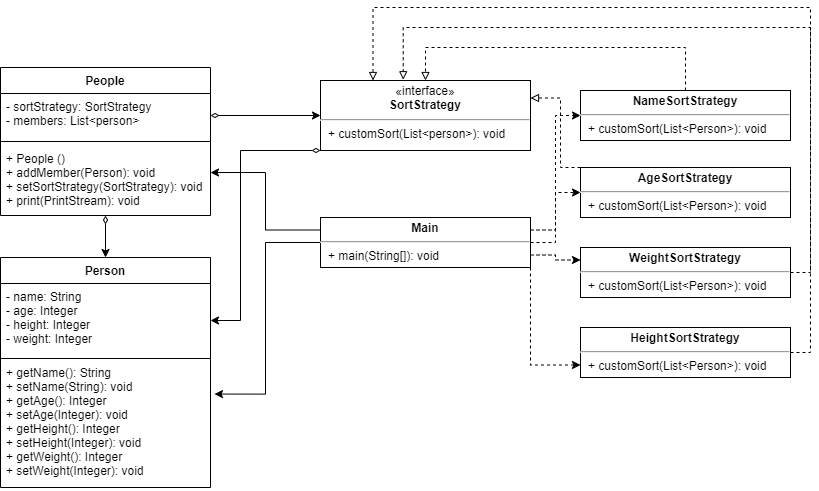

The diagram above was exported from draw.io. Its source (the exported page's mxGraphModel, read from the mxfile embedded in the PNG):
<mxGraphModel dx="1038" dy="579" grid="1" gridSize="10" guides="1" tooltips="1" connect="1" arrows="1" fold="1" page="1" pageScale="1" pageWidth="1654" pageHeight="1169" math="0" shadow="0">
  <root>
    <mxCell id="0" />
    <mxCell id="1" parent="0" />
    <mxCell id="ZpwB13hwJHUCzy34oi5N-16" style="edgeStyle=orthogonalEdgeStyle;rounded=0;orthogonalLoop=1;jettySize=auto;html=1;entryX=0.5;entryY=0;entryDx=0;entryDy=0;startArrow=diamondThin;startFill=0;" edge="1" parent="1" source="ZpwB13hwJHUCzy34oi5N-6" target="ZpwB13hwJHUCzy34oi5N-12">
      <mxGeometry relative="1" as="geometry" />
    </mxCell>
    <mxCell id="ZpwB13hwJHUCzy34oi5N-6" value="People" style="swimlane;fontStyle=1;align=center;verticalAlign=top;childLayout=stackLayout;horizontal=1;startSize=26;horizontalStack=0;resizeParent=1;resizeParentMax=0;resizeLast=0;collapsible=1;marginBottom=0;" vertex="1" parent="1">
      <mxGeometry x="280" y="190" width="210" height="148" as="geometry" />
    </mxCell>
    <mxCell id="ZpwB13hwJHUCzy34oi5N-7" value="- sortStrategy: SortStrategy&#10;- members: List&lt;person&gt;" style="text;strokeColor=none;fillColor=none;align=left;verticalAlign=top;spacingLeft=4;spacingRight=4;overflow=hidden;rotatable=0;points=[[0,0.5],[1,0.5]];portConstraint=eastwest;" vertex="1" parent="ZpwB13hwJHUCzy34oi5N-6">
      <mxGeometry y="26" width="210" height="44" as="geometry" />
    </mxCell>
    <mxCell id="ZpwB13hwJHUCzy34oi5N-8" value="" style="line;strokeWidth=1;fillColor=none;align=left;verticalAlign=middle;spacingTop=-1;spacingLeft=3;spacingRight=3;rotatable=0;labelPosition=right;points=[];portConstraint=eastwest;strokeColor=inherit;" vertex="1" parent="ZpwB13hwJHUCzy34oi5N-6">
      <mxGeometry y="70" width="210" height="8" as="geometry" />
    </mxCell>
    <mxCell id="ZpwB13hwJHUCzy34oi5N-9" value="+ People ()&#10;+ addMember(Person): void&#10;+ setSortStrategy(SortStrategy): void&#10;+ print(PrintStream): void" style="text;strokeColor=none;fillColor=none;align=left;verticalAlign=top;spacingLeft=4;spacingRight=4;overflow=hidden;rotatable=0;points=[[0,0.5],[1,0.5]];portConstraint=eastwest;" vertex="1" parent="ZpwB13hwJHUCzy34oi5N-6">
      <mxGeometry y="78" width="210" height="70" as="geometry" />
    </mxCell>
    <mxCell id="ZpwB13hwJHUCzy34oi5N-12" value="Person" style="swimlane;fontStyle=1;align=center;verticalAlign=top;childLayout=stackLayout;horizontal=1;startSize=26;horizontalStack=0;resizeParent=1;resizeParentMax=0;resizeLast=0;collapsible=1;marginBottom=0;" vertex="1" parent="1">
      <mxGeometry x="280" y="380" width="210" height="230" as="geometry" />
    </mxCell>
    <mxCell id="ZpwB13hwJHUCzy34oi5N-13" value="- name: String&#10;- age: Integer&#10;- height: Integer&#10;- weight: Integer" style="text;strokeColor=none;fillColor=none;align=left;verticalAlign=top;spacingLeft=4;spacingRight=4;overflow=hidden;rotatable=0;points=[[0,0.5],[1,0.5]];portConstraint=eastwest;" vertex="1" parent="ZpwB13hwJHUCzy34oi5N-12">
      <mxGeometry y="26" width="210" height="74" as="geometry" />
    </mxCell>
    <mxCell id="ZpwB13hwJHUCzy34oi5N-14" value="" style="line;strokeWidth=1;fillColor=none;align=left;verticalAlign=middle;spacingTop=-1;spacingLeft=3;spacingRight=3;rotatable=0;labelPosition=right;points=[];portConstraint=eastwest;strokeColor=inherit;" vertex="1" parent="ZpwB13hwJHUCzy34oi5N-12">
      <mxGeometry y="100" width="210" height="2" as="geometry" />
    </mxCell>
    <mxCell id="ZpwB13hwJHUCzy34oi5N-15" value="+ getName(): String&#10;+ setName(String): void&#10;+ getAge(): Integer&#10;+ setAge(Integer): void&#10;+ getHeight(): Integer&#10;+ setHeight(Integer): void&#10;+ getWeight(): Integer&#10;+ setWeight(Integer): void " style="text;strokeColor=none;fillColor=none;align=left;verticalAlign=top;spacingLeft=4;spacingRight=4;overflow=hidden;rotatable=0;points=[[0,0.5],[1,0.5]];portConstraint=eastwest;" vertex="1" parent="ZpwB13hwJHUCzy34oi5N-12">
      <mxGeometry y="102" width="210" height="128" as="geometry" />
    </mxCell>
    <mxCell id="ZpwB13hwJHUCzy34oi5N-23" style="edgeStyle=orthogonalEdgeStyle;rounded=0;orthogonalLoop=1;jettySize=auto;html=1;exitX=0;exitY=1;exitDx=0;exitDy=0;entryX=1;entryY=0.5;entryDx=0;entryDy=0;startArrow=diamondThin;startFill=0;" edge="1" parent="1" source="ZpwB13hwJHUCzy34oi5N-21" target="ZpwB13hwJHUCzy34oi5N-13">
      <mxGeometry relative="1" as="geometry">
        <Array as="points">
          <mxPoint x="520" y="273" />
          <mxPoint x="520" y="443" />
        </Array>
      </mxGeometry>
    </mxCell>
    <mxCell id="ZpwB13hwJHUCzy34oi5N-21" value="&lt;p style=&quot;margin: 4px 0px 0px; text-align: center;&quot;&gt;«interface»&lt;br&gt;&lt;b style=&quot;&quot;&gt;SortStrategy&lt;/b&gt;&lt;br&gt;&lt;/p&gt;&lt;hr&gt;&lt;p style=&quot;margin:0px;margin-left:8px;&quot;&gt;+ customSort(List&amp;lt;person&amp;gt;): void&lt;/p&gt;" style="verticalAlign=top;align=left;overflow=fill;fontSize=12;fontFamily=Helvetica;html=1;shadow=0;" vertex="1" parent="1">
      <mxGeometry x="600" y="203" width="210" height="70" as="geometry" />
    </mxCell>
    <mxCell id="ZpwB13hwJHUCzy34oi5N-22" style="edgeStyle=orthogonalEdgeStyle;rounded=0;orthogonalLoop=1;jettySize=auto;html=1;exitX=1;exitY=0.5;exitDx=0;exitDy=0;entryX=0;entryY=0.5;entryDx=0;entryDy=0;startArrow=diamondThin;startFill=0;" edge="1" parent="1" source="ZpwB13hwJHUCzy34oi5N-7" target="ZpwB13hwJHUCzy34oi5N-21">
      <mxGeometry relative="1" as="geometry" />
    </mxCell>
    <mxCell id="ZpwB13hwJHUCzy34oi5N-25" style="edgeStyle=orthogonalEdgeStyle;rounded=0;orthogonalLoop=1;jettySize=auto;html=1;exitX=0;exitY=0.5;exitDx=0;exitDy=0;entryX=1.019;entryY=0.27;entryDx=0;entryDy=0;entryPerimeter=0;startArrow=none;startFill=0;" edge="1" parent="1" source="ZpwB13hwJHUCzy34oi5N-24" target="ZpwB13hwJHUCzy34oi5N-15">
      <mxGeometry relative="1" as="geometry" />
    </mxCell>
    <mxCell id="ZpwB13hwJHUCzy34oi5N-26" style="edgeStyle=orthogonalEdgeStyle;rounded=0;orthogonalLoop=1;jettySize=auto;html=1;exitX=0;exitY=0.25;exitDx=0;exitDy=0;entryX=1;entryY=0.386;entryDx=0;entryDy=0;entryPerimeter=0;startArrow=none;startFill=0;" edge="1" parent="1" source="ZpwB13hwJHUCzy34oi5N-24" target="ZpwB13hwJHUCzy34oi5N-9">
      <mxGeometry relative="1" as="geometry" />
    </mxCell>
    <mxCell id="ZpwB13hwJHUCzy34oi5N-41" style="edgeStyle=orthogonalEdgeStyle;rounded=0;orthogonalLoop=1;jettySize=auto;html=1;exitX=1;exitY=0.25;exitDx=0;exitDy=0;entryX=0;entryY=0.5;entryDx=0;entryDy=0;dashed=1;startArrow=none;startFill=0;endArrow=classic;endFill=1;" edge="1" parent="1" source="ZpwB13hwJHUCzy34oi5N-24" target="ZpwB13hwJHUCzy34oi5N-27">
      <mxGeometry relative="1" as="geometry" />
    </mxCell>
    <mxCell id="ZpwB13hwJHUCzy34oi5N-42" style="edgeStyle=orthogonalEdgeStyle;rounded=0;orthogonalLoop=1;jettySize=auto;html=1;exitX=1;exitY=0.5;exitDx=0;exitDy=0;entryX=0;entryY=0.5;entryDx=0;entryDy=0;dashed=1;startArrow=none;startFill=0;endArrow=classic;endFill=1;" edge="1" parent="1" source="ZpwB13hwJHUCzy34oi5N-24" target="ZpwB13hwJHUCzy34oi5N-28">
      <mxGeometry relative="1" as="geometry" />
    </mxCell>
    <mxCell id="ZpwB13hwJHUCzy34oi5N-43" style="edgeStyle=orthogonalEdgeStyle;rounded=0;orthogonalLoop=1;jettySize=auto;html=1;exitX=1;exitY=0.75;exitDx=0;exitDy=0;entryX=0;entryY=0.25;entryDx=0;entryDy=0;dashed=1;startArrow=none;startFill=0;endArrow=classic;endFill=1;" edge="1" parent="1" source="ZpwB13hwJHUCzy34oi5N-24" target="ZpwB13hwJHUCzy34oi5N-29">
      <mxGeometry relative="1" as="geometry" />
    </mxCell>
    <mxCell id="ZpwB13hwJHUCzy34oi5N-44" style="edgeStyle=orthogonalEdgeStyle;rounded=0;orthogonalLoop=1;jettySize=auto;html=1;exitX=1;exitY=1;exitDx=0;exitDy=0;entryX=0;entryY=0.75;entryDx=0;entryDy=0;dashed=1;startArrow=none;startFill=0;endArrow=classic;endFill=1;" edge="1" parent="1" source="ZpwB13hwJHUCzy34oi5N-24" target="ZpwB13hwJHUCzy34oi5N-30">
      <mxGeometry relative="1" as="geometry" />
    </mxCell>
    <mxCell id="ZpwB13hwJHUCzy34oi5N-24" value="&lt;p style=&quot;margin: 4px 0px 0px; text-align: center;&quot;&gt;&lt;b&gt;Main&lt;/b&gt;&lt;/p&gt;&lt;hr&gt;&lt;p style=&quot;margin:0px;margin-left:8px;&quot;&gt;+ main(String[]): void&lt;/p&gt;" style="verticalAlign=top;align=left;overflow=fill;fontSize=12;fontFamily=Helvetica;html=1;shadow=0;" vertex="1" parent="1">
      <mxGeometry x="600" y="340" width="210" height="50" as="geometry" />
    </mxCell>
    <mxCell id="ZpwB13hwJHUCzy34oi5N-37" style="edgeStyle=orthogonalEdgeStyle;rounded=0;orthogonalLoop=1;jettySize=auto;html=1;exitX=0.5;exitY=0;exitDx=0;exitDy=0;entryX=0.5;entryY=0;entryDx=0;entryDy=0;dashed=1;startArrow=none;startFill=0;endArrow=block;endFill=0;" edge="1" parent="1" source="ZpwB13hwJHUCzy34oi5N-27" target="ZpwB13hwJHUCzy34oi5N-21">
      <mxGeometry relative="1" as="geometry">
        <Array as="points">
          <mxPoint x="965" y="170" />
          <mxPoint x="705" y="170" />
        </Array>
      </mxGeometry>
    </mxCell>
    <mxCell id="ZpwB13hwJHUCzy34oi5N-27" value="&lt;p style=&quot;margin: 4px 0px 0px; text-align: center;&quot;&gt;&lt;b&gt;NameSortStrategy&lt;/b&gt;&lt;/p&gt;&lt;hr&gt;&lt;p style=&quot;margin:0px;margin-left:8px;&quot;&gt;+ customSort(List&amp;lt;Person&amp;gt;): void&lt;/p&gt;" style="verticalAlign=top;align=left;overflow=fill;fontSize=12;fontFamily=Helvetica;html=1;shadow=0;" vertex="1" parent="1">
      <mxGeometry x="860" y="213" width="210" height="50" as="geometry" />
    </mxCell>
    <mxCell id="ZpwB13hwJHUCzy34oi5N-38" style="edgeStyle=orthogonalEdgeStyle;rounded=0;orthogonalLoop=1;jettySize=auto;html=1;exitX=0;exitY=0;exitDx=0;exitDy=0;entryX=1;entryY=0.25;entryDx=0;entryDy=0;dashed=1;startArrow=none;startFill=0;endArrow=block;endFill=0;" edge="1" parent="1" source="ZpwB13hwJHUCzy34oi5N-28" target="ZpwB13hwJHUCzy34oi5N-21">
      <mxGeometry relative="1" as="geometry">
        <Array as="points">
          <mxPoint x="840" y="290" />
          <mxPoint x="840" y="221" />
        </Array>
      </mxGeometry>
    </mxCell>
    <mxCell id="ZpwB13hwJHUCzy34oi5N-28" value="&lt;p style=&quot;margin: 4px 0px 0px; text-align: center;&quot;&gt;&lt;b&gt;AgeSortStrategy&lt;/b&gt;&lt;/p&gt;&lt;hr&gt;&lt;p style=&quot;margin:0px;margin-left:8px;&quot;&gt;+ customSort(List&amp;lt;Person&amp;gt;): void&lt;/p&gt;" style="verticalAlign=top;align=left;overflow=fill;fontSize=12;fontFamily=Helvetica;html=1;shadow=0;" vertex="1" parent="1">
      <mxGeometry x="860" y="290" width="210" height="50" as="geometry" />
    </mxCell>
    <mxCell id="ZpwB13hwJHUCzy34oi5N-39" style="edgeStyle=orthogonalEdgeStyle;rounded=0;orthogonalLoop=1;jettySize=auto;html=1;exitX=1;exitY=0.5;exitDx=0;exitDy=0;entryX=0.394;entryY=-0.011;entryDx=0;entryDy=0;entryPerimeter=0;dashed=1;startArrow=none;startFill=0;endArrow=block;endFill=0;" edge="1" parent="1" source="ZpwB13hwJHUCzy34oi5N-29" target="ZpwB13hwJHUCzy34oi5N-21">
      <mxGeometry relative="1" as="geometry">
        <Array as="points">
          <mxPoint x="1090" y="395" />
          <mxPoint x="1090" y="150" />
          <mxPoint x="683" y="150" />
        </Array>
      </mxGeometry>
    </mxCell>
    <mxCell id="ZpwB13hwJHUCzy34oi5N-29" value="&lt;p style=&quot;margin: 4px 0px 0px; text-align: center;&quot;&gt;&lt;b&gt;WeightSortStrategy&lt;/b&gt;&lt;/p&gt;&lt;hr&gt;&lt;p style=&quot;margin:0px;margin-left:8px;&quot;&gt;+ customSort(List&amp;lt;Person&amp;gt;): void&lt;/p&gt;" style="verticalAlign=top;align=left;overflow=fill;fontSize=12;fontFamily=Helvetica;html=1;shadow=0;" vertex="1" parent="1">
      <mxGeometry x="860" y="370" width="210" height="50" as="geometry" />
    </mxCell>
    <mxCell id="ZpwB13hwJHUCzy34oi5N-40" style="edgeStyle=orthogonalEdgeStyle;rounded=0;orthogonalLoop=1;jettySize=auto;html=1;exitX=1;exitY=0.5;exitDx=0;exitDy=0;entryX=0.25;entryY=0;entryDx=0;entryDy=0;dashed=1;startArrow=none;startFill=0;endArrow=block;endFill=0;" edge="1" parent="1" source="ZpwB13hwJHUCzy34oi5N-30" target="ZpwB13hwJHUCzy34oi5N-21">
      <mxGeometry relative="1" as="geometry">
        <Array as="points">
          <mxPoint x="1090" y="475" />
          <mxPoint x="1090" y="130" />
          <mxPoint x="653" y="130" />
        </Array>
      </mxGeometry>
    </mxCell>
    <mxCell id="ZpwB13hwJHUCzy34oi5N-30" value="&lt;p style=&quot;margin: 4px 0px 0px; text-align: center;&quot;&gt;&lt;b&gt;HeightSortStrategy&lt;/b&gt;&lt;/p&gt;&lt;hr&gt;&lt;p style=&quot;margin:0px;margin-left:8px;&quot;&gt;+ customSort(List&amp;lt;Person&amp;gt;): void&lt;/p&gt;" style="verticalAlign=top;align=left;overflow=fill;fontSize=12;fontFamily=Helvetica;html=1;shadow=0;" vertex="1" parent="1">
      <mxGeometry x="860" y="450" width="210" height="50" as="geometry" />
    </mxCell>
  </root>
</mxGraphModel>